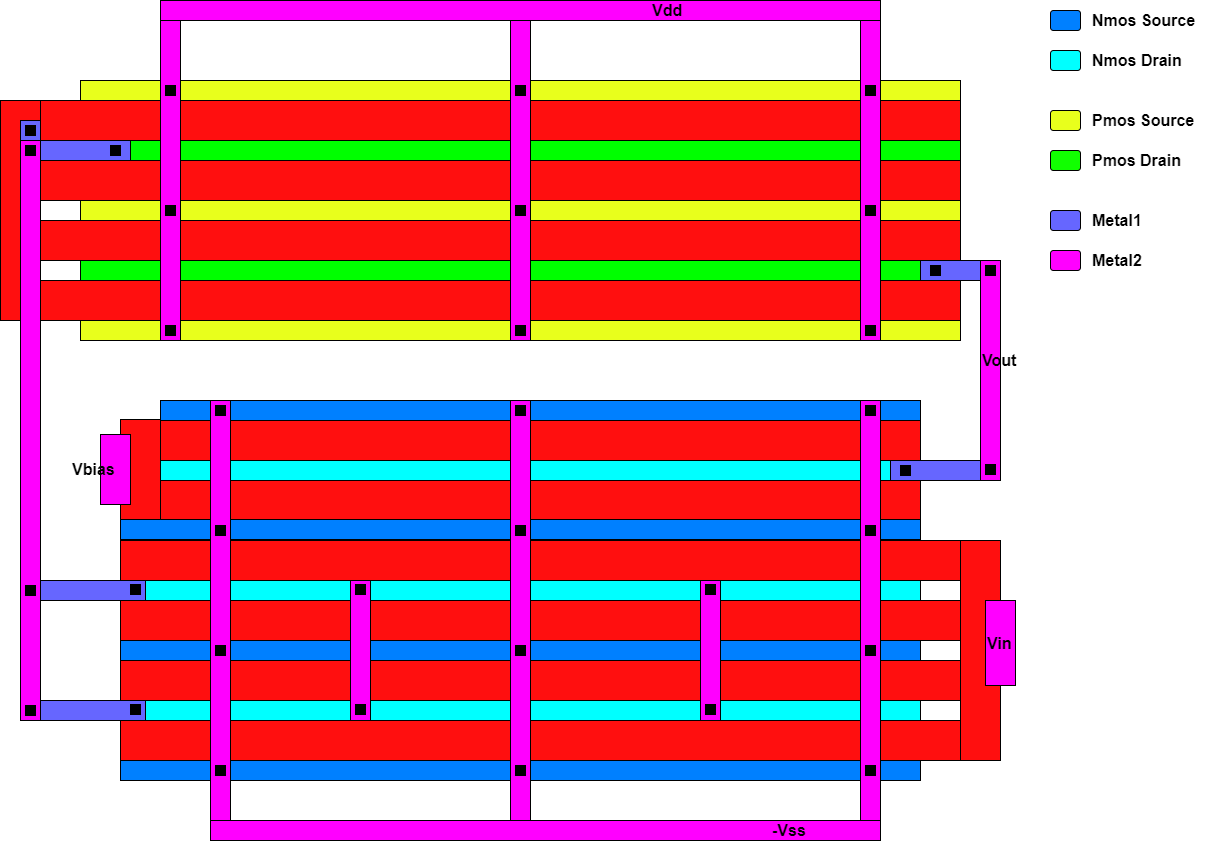

The diagram above was exported from draw.io. Its source (the exported page's mxGraphModel, read from the mxfile embedded in the PNG):
<mxGraphModel dx="1730" dy="887" grid="1" gridSize="10" guides="1" tooltips="1" connect="1" arrows="1" fold="1" page="1" pageScale="1" pageWidth="1100" pageHeight="850" background="#ffffff" math="0" shadow="0">
  <root>
    <mxCell id="0" />
    <mxCell id="1" parent="0" />
    <mxCell id="Hpkl4akr6VLMQOKqiDri-402" value="" style="rounded=0;whiteSpace=wrap;html=1;fillColor=#00FFFF;" vertex="1" parent="1">
      <mxGeometry x="160" y="700" width="800" height="20" as="geometry" />
    </mxCell>
    <mxCell id="Hpkl4akr6VLMQOKqiDri-406" value="" style="rounded=0;whiteSpace=wrap;html=1;fillColor=#00FFFF;" vertex="1" parent="1">
      <mxGeometry x="160" y="820" width="800" height="20" as="geometry" />
    </mxCell>
    <mxCell id="Hpkl4akr6VLMQOKqiDri-463" value="" style="rounded=0;whiteSpace=wrap;html=1;fillColor=#6666FF;" vertex="1" parent="1">
      <mxGeometry x="60" y="700" width="125" height="20" as="geometry" />
    </mxCell>
    <mxCell id="Hpkl4akr6VLMQOKqiDri-466" value="" style="rounded=0;whiteSpace=wrap;html=1;fillColor=#6666FF;" vertex="1" parent="1">
      <mxGeometry x="60" y="820" width="125" height="20" as="geometry" />
    </mxCell>
    <mxCell id="Hpkl4akr6VLMQOKqiDri-244" value="" style="rounded=0;whiteSpace=wrap;html=1;fillColor=#00FFFF;" vertex="1" parent="1">
      <mxGeometry x="200" y="580" width="760" height="20" as="geometry" />
    </mxCell>
    <mxCell id="Hpkl4akr6VLMQOKqiDri-455" value="" style="rounded=0;whiteSpace=wrap;html=1;fillColor=#6666FF;" vertex="1" parent="1">
      <mxGeometry x="930" y="580" width="110" height="20" as="geometry" />
    </mxCell>
    <mxCell id="Hpkl4akr6VLMQOKqiDri-201" value="" style="rounded=0;whiteSpace=wrap;html=1;fillColor=#FF0F0F;" vertex="1" parent="1">
      <mxGeometry x="80" y="220" width="920" height="40" as="geometry" />
    </mxCell>
    <mxCell id="Hpkl4akr6VLMQOKqiDri-202" value="" style="rounded=0;whiteSpace=wrap;html=1;fillColor=#00FF00;" vertex="1" parent="1">
      <mxGeometry x="120" y="260" width="880" height="20" as="geometry" />
    </mxCell>
    <mxCell id="Hpkl4akr6VLMQOKqiDri-203" value="" style="rounded=0;whiteSpace=wrap;html=1;fillColor=#E8FF1C;" vertex="1" parent="1">
      <mxGeometry x="120" y="200" width="880" height="20" as="geometry" />
    </mxCell>
    <mxCell id="Hpkl4akr6VLMQOKqiDri-241" value="" style="rounded=0;whiteSpace=wrap;html=1;fillColor=#0080FF;" vertex="1" parent="1">
      <mxGeometry x="200" y="520" width="760" height="20" as="geometry" />
    </mxCell>
    <mxCell id="Hpkl4akr6VLMQOKqiDri-243" value="" style="rounded=0;whiteSpace=wrap;html=1;fillColor=#FF0F0F;" vertex="1" parent="1">
      <mxGeometry x="200" y="540" width="760" height="40" as="geometry" />
    </mxCell>
    <mxCell id="Hpkl4akr6VLMQOKqiDri-254" value="" style="rounded=1;whiteSpace=wrap;html=1;fillColor=#0080FF;" vertex="1" parent="1">
      <mxGeometry x="1090" y="130" width="30" height="20" as="geometry" />
    </mxCell>
    <mxCell id="Hpkl4akr6VLMQOKqiDri-255" value="" style="rounded=1;whiteSpace=wrap;html=1;fillColor=#00FFFF;gradientDirection=north;" vertex="1" parent="1">
      <mxGeometry x="1090" y="170" width="30" height="20" as="geometry" />
    </mxCell>
    <mxCell id="Hpkl4akr6VLMQOKqiDri-256" value="" style="rounded=1;whiteSpace=wrap;html=1;fillColor=#11FF00;" vertex="1" parent="1">
      <mxGeometry x="1090" y="270" width="30" height="20" as="geometry" />
    </mxCell>
    <mxCell id="Hpkl4akr6VLMQOKqiDri-257" value="" style="rounded=1;whiteSpace=wrap;html=1;gradientDirection=north;fillColor=#E8FF1C;" vertex="1" parent="1">
      <mxGeometry x="1090" y="230" width="30" height="20" as="geometry" />
    </mxCell>
    <mxCell id="Hpkl4akr6VLMQOKqiDri-258" value="&lt;b style=&quot;font-size: 16px&quot;&gt;Nmos Source&lt;/b&gt;" style="text;html=1;align=left;verticalAlign=middle;resizable=0;points=[];autosize=1;" vertex="1" parent="1">
      <mxGeometry x="1130" y="130" width="120" height="20" as="geometry" />
    </mxCell>
    <mxCell id="Hpkl4akr6VLMQOKqiDri-259" value="&lt;b style=&quot;font-size: 16px&quot;&gt;Nmos Drain&lt;/b&gt;" style="text;html=1;align=left;verticalAlign=middle;resizable=0;points=[];autosize=1;" vertex="1" parent="1">
      <mxGeometry x="1130" y="170" width="110" height="20" as="geometry" />
    </mxCell>
    <mxCell id="Hpkl4akr6VLMQOKqiDri-260" value="&lt;b style=&quot;font-size: 16px&quot;&gt;Pmos Drain&lt;/b&gt;" style="text;html=1;align=left;verticalAlign=middle;resizable=0;points=[];autosize=1;" vertex="1" parent="1">
      <mxGeometry x="1130" y="270" width="100" height="20" as="geometry" />
    </mxCell>
    <mxCell id="Hpkl4akr6VLMQOKqiDri-261" value="&lt;b style=&quot;font-size: 16px&quot;&gt;Pmos Source&lt;/b&gt;" style="text;html=1;align=left;verticalAlign=middle;resizable=0;points=[];autosize=1;" vertex="1" parent="1">
      <mxGeometry x="1130" y="230" width="120" height="20" as="geometry" />
    </mxCell>
    <mxCell id="Hpkl4akr6VLMQOKqiDri-356" value="" style="rounded=1;whiteSpace=wrap;html=1;fillColor=#6666FF;" vertex="1" parent="1">
      <mxGeometry x="1090" y="330" width="30" height="20" as="geometry" />
    </mxCell>
    <mxCell id="Hpkl4akr6VLMQOKqiDri-357" value="&lt;b style=&quot;font-size: 16px&quot;&gt;Metal1&lt;br&gt;&lt;/b&gt;" style="text;html=1;align=left;verticalAlign=middle;resizable=0;points=[];autosize=1;" vertex="1" parent="1">
      <mxGeometry x="1130" y="330" width="70" height="20" as="geometry" />
    </mxCell>
    <mxCell id="Hpkl4akr6VLMQOKqiDri-358" value="" style="rounded=1;whiteSpace=wrap;html=1;fillColor=#FF00FF;" vertex="1" parent="1">
      <mxGeometry x="1090" y="370" width="30" height="20" as="geometry" />
    </mxCell>
    <mxCell id="Hpkl4akr6VLMQOKqiDri-359" value="&lt;b style=&quot;font-size: 16px&quot;&gt;Metal2&lt;br&gt;&lt;/b&gt;" style="text;html=1;align=left;verticalAlign=middle;resizable=0;points=[];autosize=1;" vertex="1" parent="1">
      <mxGeometry x="1130" y="370" width="70" height="20" as="geometry" />
    </mxCell>
    <mxCell id="Hpkl4akr6VLMQOKqiDri-392" value="" style="rounded=0;whiteSpace=wrap;html=1;fillColor=#FF0F0F;" vertex="1" parent="1">
      <mxGeometry x="80" y="280" width="920" height="40" as="geometry" />
    </mxCell>
    <mxCell id="Hpkl4akr6VLMQOKqiDri-393" value="" style="rounded=0;whiteSpace=wrap;html=1;fillColor=#00FF00;" vertex="1" parent="1">
      <mxGeometry x="120" y="380" width="880" height="20" as="geometry" />
    </mxCell>
    <mxCell id="Hpkl4akr6VLMQOKqiDri-395" value="" style="rounded=0;whiteSpace=wrap;html=1;fillColor=#E8FF1C;" vertex="1" parent="1">
      <mxGeometry x="120" y="320" width="880" height="20" as="geometry" />
    </mxCell>
    <mxCell id="Hpkl4akr6VLMQOKqiDri-396" value="" style="rounded=0;whiteSpace=wrap;html=1;fillColor=#FF0F0F;" vertex="1" parent="1">
      <mxGeometry x="80" y="340" width="920" height="40" as="geometry" />
    </mxCell>
    <mxCell id="Hpkl4akr6VLMQOKqiDri-397" value="" style="rounded=0;whiteSpace=wrap;html=1;fillColor=#FF0F0F;" vertex="1" parent="1">
      <mxGeometry x="80" y="400" width="920" height="40" as="geometry" />
    </mxCell>
    <mxCell id="Hpkl4akr6VLMQOKqiDri-398" value="" style="rounded=0;whiteSpace=wrap;html=1;fillColor=#E8FF1C;" vertex="1" parent="1">
      <mxGeometry x="120" y="440" width="880" height="20" as="geometry" />
    </mxCell>
    <mxCell id="Hpkl4akr6VLMQOKqiDri-399" value="" style="rounded=0;whiteSpace=wrap;html=1;fillColor=#FF0F0F;" vertex="1" parent="1">
      <mxGeometry x="200" y="600" width="760" height="40" as="geometry" />
    </mxCell>
    <mxCell id="Hpkl4akr6VLMQOKqiDri-400" value="" style="rounded=0;whiteSpace=wrap;html=1;fillColor=#FF0F0F;" vertex="1" parent="1">
      <mxGeometry x="160" y="660" width="840" height="40" as="geometry" />
    </mxCell>
    <mxCell id="Hpkl4akr6VLMQOKqiDri-401" value="" style="rounded=0;whiteSpace=wrap;html=1;fillColor=#0080FF;" vertex="1" parent="1">
      <mxGeometry x="160" y="639" width="800" height="20" as="geometry" />
    </mxCell>
    <mxCell id="Hpkl4akr6VLMQOKqiDri-403" value="" style="rounded=0;whiteSpace=wrap;html=1;fillColor=#FF0F0F;" vertex="1" parent="1">
      <mxGeometry x="160" y="720" width="840" height="40" as="geometry" />
    </mxCell>
    <mxCell id="Hpkl4akr6VLMQOKqiDri-404" value="" style="rounded=0;whiteSpace=wrap;html=1;fillColor=#FF0F0F;" vertex="1" parent="1">
      <mxGeometry x="160" y="780" width="840" height="40" as="geometry" />
    </mxCell>
    <mxCell id="Hpkl4akr6VLMQOKqiDri-405" value="" style="rounded=0;whiteSpace=wrap;html=1;fillColor=#0080FF;" vertex="1" parent="1">
      <mxGeometry x="160" y="760" width="800" height="20" as="geometry" />
    </mxCell>
    <mxCell id="Hpkl4akr6VLMQOKqiDri-407" value="" style="rounded=0;whiteSpace=wrap;html=1;fillColor=#FF0F0F;" vertex="1" parent="1">
      <mxGeometry x="160" y="840" width="840" height="40" as="geometry" />
    </mxCell>
    <mxCell id="Hpkl4akr6VLMQOKqiDri-408" value="" style="rounded=0;whiteSpace=wrap;html=1;fillColor=#0080FF;" vertex="1" parent="1">
      <mxGeometry x="160" y="880" width="800" height="20" as="geometry" />
    </mxCell>
    <mxCell id="Hpkl4akr6VLMQOKqiDri-409" value="" style="rounded=0;whiteSpace=wrap;html=1;fillColor=#FF0F0F;" vertex="1" parent="1">
      <mxGeometry x="40" y="220" width="40" height="220" as="geometry" />
    </mxCell>
    <mxCell id="Hpkl4akr6VLMQOKqiDri-411" value="" style="rounded=0;whiteSpace=wrap;html=1;fillColor=#FF0F0F;" vertex="1" parent="1">
      <mxGeometry x="1000" y="660" width="40" height="220" as="geometry" />
    </mxCell>
    <mxCell id="Hpkl4akr6VLMQOKqiDri-412" value="" style="rounded=0;whiteSpace=wrap;html=1;fillColor=#FF0F0F;" vertex="1" parent="1">
      <mxGeometry x="160" y="539" width="40" height="100" as="geometry" />
    </mxCell>
    <mxCell id="Hpkl4akr6VLMQOKqiDri-413" value="" style="rounded=0;whiteSpace=wrap;html=1;fillColor=#FF00FF;" vertex="1" parent="1">
      <mxGeometry x="200" y="120" width="20" height="340" as="geometry" />
    </mxCell>
    <mxCell id="Hpkl4akr6VLMQOKqiDri-414" value="" style="rounded=0;whiteSpace=wrap;html=1;fillColor=#000000;" vertex="1" parent="1">
      <mxGeometry x="205" y="205" width="10" height="10" as="geometry" />
    </mxCell>
    <mxCell id="Hpkl4akr6VLMQOKqiDri-416" value="" style="rounded=0;whiteSpace=wrap;html=1;fillColor=#000000;" vertex="1" parent="1">
      <mxGeometry x="205" y="325" width="10" height="10" as="geometry" />
    </mxCell>
    <mxCell id="Hpkl4akr6VLMQOKqiDri-417" value="" style="rounded=0;whiteSpace=wrap;html=1;fillColor=#000000;" vertex="1" parent="1">
      <mxGeometry x="205" y="445" width="10" height="10" as="geometry" />
    </mxCell>
    <mxCell id="Hpkl4akr6VLMQOKqiDri-419" value="" style="rounded=0;whiteSpace=wrap;html=1;fillColor=#FF00FF;" vertex="1" parent="1">
      <mxGeometry x="900" y="120" width="20" height="340" as="geometry" />
    </mxCell>
    <mxCell id="Hpkl4akr6VLMQOKqiDri-420" value="" style="rounded=0;whiteSpace=wrap;html=1;fillColor=#000000;" vertex="1" parent="1">
      <mxGeometry x="905" y="205" width="10" height="10" as="geometry" />
    </mxCell>
    <mxCell id="Hpkl4akr6VLMQOKqiDri-421" value="" style="rounded=0;whiteSpace=wrap;html=1;fillColor=#000000;" vertex="1" parent="1">
      <mxGeometry x="905" y="325" width="10" height="10" as="geometry" />
    </mxCell>
    <mxCell id="Hpkl4akr6VLMQOKqiDri-422" value="" style="rounded=0;whiteSpace=wrap;html=1;fillColor=#000000;" vertex="1" parent="1">
      <mxGeometry x="905" y="445" width="10" height="10" as="geometry" />
    </mxCell>
    <mxCell id="Hpkl4akr6VLMQOKqiDri-423" value="" style="rounded=0;whiteSpace=wrap;html=1;fillColor=#FF00FF;" vertex="1" parent="1">
      <mxGeometry x="550" y="120" width="20" height="340" as="geometry" />
    </mxCell>
    <mxCell id="Hpkl4akr6VLMQOKqiDri-424" value="" style="rounded=0;whiteSpace=wrap;html=1;fillColor=#000000;" vertex="1" parent="1">
      <mxGeometry x="555" y="205" width="10" height="10" as="geometry" />
    </mxCell>
    <mxCell id="Hpkl4akr6VLMQOKqiDri-425" value="" style="rounded=0;whiteSpace=wrap;html=1;fillColor=#000000;" vertex="1" parent="1">
      <mxGeometry x="555" y="325" width="10" height="10" as="geometry" />
    </mxCell>
    <mxCell id="Hpkl4akr6VLMQOKqiDri-426" value="" style="rounded=0;whiteSpace=wrap;html=1;fillColor=#000000;" vertex="1" parent="1">
      <mxGeometry x="555" y="445" width="10" height="10" as="geometry" />
    </mxCell>
    <mxCell id="Hpkl4akr6VLMQOKqiDri-427" value="" style="rounded=0;whiteSpace=wrap;html=1;fillColor=#FF00FF;" vertex="1" parent="1">
      <mxGeometry x="200" y="120" width="720" height="20" as="geometry" />
    </mxCell>
    <mxCell id="Hpkl4akr6VLMQOKqiDri-428" value="" style="rounded=0;whiteSpace=wrap;html=1;fillColor=#6666FF;" vertex="1" parent="1">
      <mxGeometry x="60" y="260" width="110" height="20" as="geometry" />
    </mxCell>
    <mxCell id="Hpkl4akr6VLMQOKqiDri-429" value="" style="rounded=0;whiteSpace=wrap;html=1;fillColor=#000000;" vertex="1" parent="1">
      <mxGeometry x="150" y="265" width="10" height="10" as="geometry" />
    </mxCell>
    <mxCell id="Hpkl4akr6VLMQOKqiDri-431" value="" style="rounded=0;whiteSpace=wrap;html=1;fillColor=#6666FF;" vertex="1" parent="1">
      <mxGeometry x="60" y="240" width="20" height="20" as="geometry" />
    </mxCell>
    <mxCell id="Hpkl4akr6VLMQOKqiDri-432" value="" style="rounded=0;whiteSpace=wrap;html=1;fillColor=#000000;" vertex="1" parent="1">
      <mxGeometry x="65" y="245" width="10" height="10" as="geometry" />
    </mxCell>
    <mxCell id="Hpkl4akr6VLMQOKqiDri-433" value="" style="rounded=0;whiteSpace=wrap;html=1;fillColor=#6666FF;" vertex="1" parent="1">
      <mxGeometry x="960" y="380" width="80" height="20" as="geometry" />
    </mxCell>
    <mxCell id="Hpkl4akr6VLMQOKqiDri-434" value="" style="rounded=0;whiteSpace=wrap;html=1;fillColor=#000000;" vertex="1" parent="1">
      <mxGeometry x="970" y="385" width="10" height="10" as="geometry" />
    </mxCell>
    <mxCell id="Hpkl4akr6VLMQOKqiDri-435" value="" style="rounded=0;whiteSpace=wrap;html=1;fillColor=#FF00FF;" vertex="1" parent="1">
      <mxGeometry x="1020" y="380" width="20" height="220" as="geometry" />
    </mxCell>
    <mxCell id="Hpkl4akr6VLMQOKqiDri-436" value="" style="rounded=0;whiteSpace=wrap;html=1;fillColor=#000000;" vertex="1" parent="1">
      <mxGeometry x="1025" y="385" width="10" height="10" as="geometry" />
    </mxCell>
    <mxCell id="Hpkl4akr6VLMQOKqiDri-437" value="" style="rounded=0;whiteSpace=wrap;html=1;fillColor=#FF00FF;" vertex="1" parent="1">
      <mxGeometry x="60" y="260" width="20" height="580" as="geometry" />
    </mxCell>
    <mxCell id="Hpkl4akr6VLMQOKqiDri-438" value="" style="rounded=0;whiteSpace=wrap;html=1;fillColor=#000000;" vertex="1" parent="1">
      <mxGeometry x="65" y="265" width="10" height="10" as="geometry" />
    </mxCell>
    <mxCell id="Hpkl4akr6VLMQOKqiDri-440" value="" style="rounded=0;whiteSpace=wrap;html=1;fillColor=#FF00FF;" vertex="1" parent="1">
      <mxGeometry x="250" y="520" width="20" height="440" as="geometry" />
    </mxCell>
    <mxCell id="Hpkl4akr6VLMQOKqiDri-441" value="" style="rounded=0;whiteSpace=wrap;html=1;fillColor=#000000;" vertex="1" parent="1">
      <mxGeometry x="255" y="525" width="10" height="10" as="geometry" />
    </mxCell>
    <mxCell id="Hpkl4akr6VLMQOKqiDri-442" value="" style="rounded=0;whiteSpace=wrap;html=1;fillColor=#000000;" vertex="1" parent="1">
      <mxGeometry x="255" y="645" width="10" height="10" as="geometry" />
    </mxCell>
    <mxCell id="Hpkl4akr6VLMQOKqiDri-443" value="" style="rounded=0;whiteSpace=wrap;html=1;fillColor=#000000;" vertex="1" parent="1">
      <mxGeometry x="255" y="765" width="10" height="10" as="geometry" />
    </mxCell>
    <mxCell id="Hpkl4akr6VLMQOKqiDri-444" value="" style="rounded=0;whiteSpace=wrap;html=1;fillColor=#000000;" vertex="1" parent="1">
      <mxGeometry x="255" y="885" width="10" height="10" as="geometry" />
    </mxCell>
    <mxCell id="Hpkl4akr6VLMQOKqiDri-445" value="" style="rounded=0;whiteSpace=wrap;html=1;fillColor=#FF00FF;" vertex="1" parent="1">
      <mxGeometry x="900" y="520" width="20" height="440" as="geometry" />
    </mxCell>
    <mxCell id="Hpkl4akr6VLMQOKqiDri-446" value="" style="rounded=0;whiteSpace=wrap;html=1;fillColor=#000000;" vertex="1" parent="1">
      <mxGeometry x="905" y="525" width="10" height="10" as="geometry" />
    </mxCell>
    <mxCell id="Hpkl4akr6VLMQOKqiDri-447" value="" style="rounded=0;whiteSpace=wrap;html=1;fillColor=#000000;" vertex="1" parent="1">
      <mxGeometry x="905" y="645" width="10" height="10" as="geometry" />
    </mxCell>
    <mxCell id="Hpkl4akr6VLMQOKqiDri-448" value="" style="rounded=0;whiteSpace=wrap;html=1;fillColor=#000000;" vertex="1" parent="1">
      <mxGeometry x="905" y="765" width="10" height="10" as="geometry" />
    </mxCell>
    <mxCell id="Hpkl4akr6VLMQOKqiDri-449" value="" style="rounded=0;whiteSpace=wrap;html=1;fillColor=#000000;" vertex="1" parent="1">
      <mxGeometry x="905" y="885" width="10" height="10" as="geometry" />
    </mxCell>
    <mxCell id="Hpkl4akr6VLMQOKqiDri-450" value="" style="rounded=0;whiteSpace=wrap;html=1;fillColor=#FF00FF;" vertex="1" parent="1">
      <mxGeometry x="550" y="520" width="20" height="440" as="geometry" />
    </mxCell>
    <mxCell id="Hpkl4akr6VLMQOKqiDri-451" value="" style="rounded=0;whiteSpace=wrap;html=1;fillColor=#000000;" vertex="1" parent="1">
      <mxGeometry x="555" y="525" width="10" height="10" as="geometry" />
    </mxCell>
    <mxCell id="Hpkl4akr6VLMQOKqiDri-452" value="" style="rounded=0;whiteSpace=wrap;html=1;fillColor=#000000;" vertex="1" parent="1">
      <mxGeometry x="555" y="645" width="10" height="10" as="geometry" />
    </mxCell>
    <mxCell id="Hpkl4akr6VLMQOKqiDri-453" value="" style="rounded=0;whiteSpace=wrap;html=1;fillColor=#000000;" vertex="1" parent="1">
      <mxGeometry x="555" y="765" width="10" height="10" as="geometry" />
    </mxCell>
    <mxCell id="Hpkl4akr6VLMQOKqiDri-454" value="" style="rounded=0;whiteSpace=wrap;html=1;fillColor=#000000;" vertex="1" parent="1">
      <mxGeometry x="555" y="885" width="10" height="10" as="geometry" />
    </mxCell>
    <mxCell id="Hpkl4akr6VLMQOKqiDri-456" value="" style="rounded=0;whiteSpace=wrap;html=1;fillColor=#000000;" vertex="1" parent="1">
      <mxGeometry x="940" y="585" width="10" height="10" as="geometry" />
    </mxCell>
    <mxCell id="Hpkl4akr6VLMQOKqiDri-459" value="" style="rounded=0;whiteSpace=wrap;html=1;fillColor=#000000;" vertex="1" parent="1">
      <mxGeometry x="1025" y="584" width="10" height="10" as="geometry" />
    </mxCell>
    <mxCell id="Hpkl4akr6VLMQOKqiDri-465" value="" style="rounded=0;whiteSpace=wrap;html=1;fillColor=#000000;" vertex="1" parent="1">
      <mxGeometry x="170" y="704" width="10" height="10" as="geometry" />
    </mxCell>
    <mxCell id="Hpkl4akr6VLMQOKqiDri-468" value="" style="rounded=0;whiteSpace=wrap;html=1;fillColor=#000000;" vertex="1" parent="1">
      <mxGeometry x="170" y="824" width="10" height="10" as="geometry" />
    </mxCell>
    <mxCell id="Hpkl4akr6VLMQOKqiDri-469" value="" style="rounded=0;whiteSpace=wrap;html=1;fillColor=#000000;" vertex="1" parent="1">
      <mxGeometry x="65" y="825" width="10" height="10" as="geometry" />
    </mxCell>
    <mxCell id="Hpkl4akr6VLMQOKqiDri-470" value="" style="rounded=0;whiteSpace=wrap;html=1;fillColor=#000000;" vertex="1" parent="1">
      <mxGeometry x="65" y="705" width="10" height="10" as="geometry" />
    </mxCell>
    <mxCell id="Hpkl4akr6VLMQOKqiDri-472" value="" style="rounded=0;whiteSpace=wrap;html=1;fillColor=#FF00FF;" vertex="1" parent="1">
      <mxGeometry x="390" y="700" width="20" height="140" as="geometry" />
    </mxCell>
    <mxCell id="Hpkl4akr6VLMQOKqiDri-473" value="" style="rounded=0;whiteSpace=wrap;html=1;fillColor=#000000;" vertex="1" parent="1">
      <mxGeometry x="395" y="824" width="10" height="10" as="geometry" />
    </mxCell>
    <mxCell id="Hpkl4akr6VLMQOKqiDri-474" value="" style="rounded=0;whiteSpace=wrap;html=1;fillColor=#000000;" vertex="1" parent="1">
      <mxGeometry x="395" y="704" width="10" height="10" as="geometry" />
    </mxCell>
    <mxCell id="Hpkl4akr6VLMQOKqiDri-475" value="" style="rounded=0;whiteSpace=wrap;html=1;fillColor=#FF00FF;" vertex="1" parent="1">
      <mxGeometry x="740" y="700" width="20" height="140" as="geometry" />
    </mxCell>
    <mxCell id="Hpkl4akr6VLMQOKqiDri-476" value="" style="rounded=0;whiteSpace=wrap;html=1;fillColor=#000000;" vertex="1" parent="1">
      <mxGeometry x="745" y="824" width="10" height="10" as="geometry" />
    </mxCell>
    <mxCell id="Hpkl4akr6VLMQOKqiDri-477" value="" style="rounded=0;whiteSpace=wrap;html=1;fillColor=#000000;" vertex="1" parent="1">
      <mxGeometry x="745" y="704" width="10" height="10" as="geometry" />
    </mxCell>
    <mxCell id="Hpkl4akr6VLMQOKqiDri-478" value="" style="rounded=0;whiteSpace=wrap;html=1;fillColor=#FF00FF;" vertex="1" parent="1">
      <mxGeometry x="140" y="554" width="30" height="70" as="geometry" />
    </mxCell>
    <mxCell id="Hpkl4akr6VLMQOKqiDri-480" value="" style="rounded=0;whiteSpace=wrap;html=1;fillColor=#FF00FF;" vertex="1" parent="1">
      <mxGeometry x="1025" y="720" width="30" height="85" as="geometry" />
    </mxCell>
    <mxCell id="Hpkl4akr6VLMQOKqiDri-481" value="&lt;b style=&quot;font-size: 16px&quot;&gt;Vbias&lt;br&gt;&lt;/b&gt;" style="text;html=1;align=left;verticalAlign=middle;resizable=0;points=[];autosize=1;" vertex="1" parent="1">
      <mxGeometry x="110" y="579" width="60" height="20" as="geometry" />
    </mxCell>
    <mxCell id="Hpkl4akr6VLMQOKqiDri-482" value="&lt;b style=&quot;font-size: 16px&quot;&gt;Vin&lt;br&gt;&lt;/b&gt;" style="text;html=1;align=left;verticalAlign=middle;resizable=0;points=[];autosize=1;" vertex="1" parent="1">
      <mxGeometry x="1025" y="752.5" width="40" height="20" as="geometry" />
    </mxCell>
    <mxCell id="Hpkl4akr6VLMQOKqiDri-483" value="" style="rounded=0;whiteSpace=wrap;html=1;fillColor=#FF00FF;" vertex="1" parent="1">
      <mxGeometry x="250" y="940" width="670" height="20" as="geometry" />
    </mxCell>
    <mxCell id="Hpkl4akr6VLMQOKqiDri-484" value="&lt;b style=&quot;font-size: 16px&quot;&gt;-Vss&lt;br&gt;&lt;/b&gt;" style="text;html=1;align=left;verticalAlign=middle;resizable=0;points=[];autosize=1;" vertex="1" parent="1">
      <mxGeometry x="810" y="940" width="50" height="20" as="geometry" />
    </mxCell>
    <mxCell id="Hpkl4akr6VLMQOKqiDri-485" value="&lt;b style=&quot;font-size: 16px&quot;&gt;Vout&lt;br&gt;&lt;/b&gt;" style="text;html=1;align=left;verticalAlign=middle;resizable=0;points=[];autosize=1;" vertex="1" parent="1">
      <mxGeometry x="1020" y="470" width="50" height="20" as="geometry" />
    </mxCell>
    <mxCell id="Hpkl4akr6VLMQOKqiDri-486" value="&lt;b style=&quot;font-size: 16px&quot;&gt;Vdd&lt;br&gt;&lt;/b&gt;" style="text;html=1;align=left;verticalAlign=middle;resizable=0;points=[];autosize=1;" vertex="1" parent="1">
      <mxGeometry x="690" y="120" width="50" height="20" as="geometry" />
    </mxCell>
  </root>
</mxGraphModel>